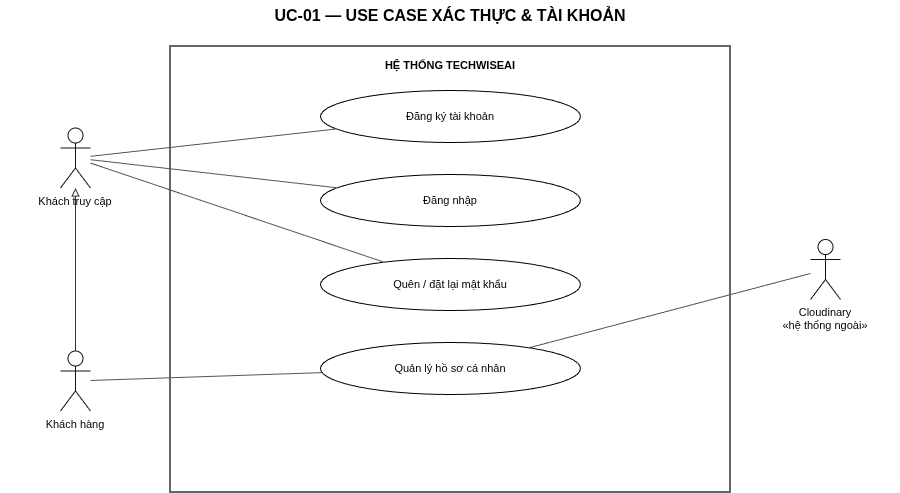

The diagram above was exported from draw.io. Its source (the exported page's mxGraphModel, read from the mxfile embedded in the PNG):
<mxGraphModel dx="1414" dy="751" grid="1" gridSize="10" guides="1" tooltips="1" connect="1" arrows="1" fold="1" page="1" pageScale="1" pageWidth="900" pageHeight="506" math="0" shadow="0">
  <root>
    <mxCell id="0" />
    <mxCell id="1" parent="0" />
    <mxCell id="n2" parent="1" style="fontFamily=Helvetica;html=0;whiteSpace=wrap;text;align=center;verticalAlign=middle;fontSize=16;fontStyle=1;" value="UC-01 — USE CASE XÁC THỰC &amp; TÀI KHOẢN" vertex="1">
      <mxGeometry height="30" width="900" y="10" as="geometry" />
    </mxCell>
    <mxCell id="n3" parent="1" style="fontFamily=Helvetica;html=0;whiteSpace=wrap;rounded=0;fillColor=none;strokeColor=#333333;strokeWidth=1.5;verticalAlign=top;fontSize=11;fontStyle=1;spacingTop=6;" value="HỆ THỐNG TECHWISEAI" vertex="1">
      <mxGeometry height="446" width="560" x="170" y="56" as="geometry" />
    </mxCell>
    <mxCell id="n4" parent="1" style="fontFamily=Helvetica;html=0;whiteSpace=wrap;ellipse;fillColor=#FFFFFF;strokeColor=#000000;fontSize=11;" value="Đăng ký tài khoản" vertex="1">
      <mxGeometry height="52" width="260" x="320" y="100" as="geometry" />
    </mxCell>
    <mxCell id="n5" parent="1" style="fontFamily=Helvetica;html=0;whiteSpace=wrap;ellipse;fillColor=#FFFFFF;strokeColor=#000000;fontSize=11;" value="Đăng nhập" vertex="1">
      <mxGeometry height="52" width="260" x="320" y="184" as="geometry" />
    </mxCell>
    <mxCell id="n6" parent="1" style="fontFamily=Helvetica;html=0;whiteSpace=wrap;ellipse;fillColor=#FFFFFF;strokeColor=#000000;fontSize=11;" value="Quên / đặt lại mật khẩu" vertex="1">
      <mxGeometry height="52" width="260" x="320" y="268" as="geometry" />
    </mxCell>
    <mxCell id="n7" parent="1" style="fontFamily=Helvetica;html=0;whiteSpace=wrap;ellipse;fillColor=#FFFFFF;strokeColor=#000000;fontSize=11;" value="Quản lý hồ sơ cá nhân" vertex="1">
      <mxGeometry height="52" width="260" x="320" y="352" as="geometry" />
    </mxCell>
    <mxCell id="n8" parent="1" style="shape=umlActor;verticalLabelPosition=bottom;verticalAlign=top;html=0;strokeColor=#111111;fillColor=#FFFFFF;fontSize=11;" value="Khách truy cập" vertex="1">
      <mxGeometry height="60" width="30" x="60" y="137.5" as="geometry" />
    </mxCell>
    <mxCell id="n9" edge="1" parent="1" source="n8" style="endArrow=none;html=0;strokeColor=#555555;" target="n4" value="">
      <mxGeometry relative="1" as="geometry" />
    </mxCell>
    <mxCell id="n10" edge="1" parent="1" source="n8" style="endArrow=none;html=0;strokeColor=#555555;" target="n5" value="">
      <mxGeometry relative="1" as="geometry" />
    </mxCell>
    <mxCell id="n11" edge="1" parent="1" source="n8" style="endArrow=none;html=0;strokeColor=#555555;" target="n6" value="">
      <mxGeometry relative="1" as="geometry" />
    </mxCell>
    <mxCell id="n12" parent="1" style="shape=umlActor;verticalLabelPosition=bottom;verticalAlign=top;html=0;strokeColor=#111111;fillColor=#FFFFFF;fontSize=11;" value="Khách hàng" vertex="1">
      <mxGeometry height="60" width="30" x="60" y="360.5" as="geometry" />
    </mxCell>
    <mxCell id="n13" edge="1" parent="1" source="n12" style="endArrow=none;html=0;strokeColor=#555555;" target="n7" value="">
      <mxGeometry relative="1" as="geometry" />
    </mxCell>
    <mxCell id="n14" edge="1" parent="1" source="n12" style="endArrow=block;endFill=0;html=0;strokeColor=#333333;" target="n8" value="">
      <mxGeometry relative="1" as="geometry" />
    </mxCell>
    <mxCell id="n15" parent="1" style="shape=umlActor;verticalLabelPosition=bottom;verticalAlign=top;html=0;strokeColor=#111111;fillColor=#FFFFFF;fontSize=11;" value="Cloudinary&#10;«hệ thống ngoài»" vertex="1">
      <mxGeometry height="60" width="30" x="810" y="249" as="geometry" />
    </mxCell>
    <mxCell id="n16" edge="1" parent="1" source="n15" style="endArrow=none;html=0;strokeColor=#555555;" target="n7" value="">
      <mxGeometry relative="1" as="geometry" />
    </mxCell>
  </root>
</mxGraphModel>